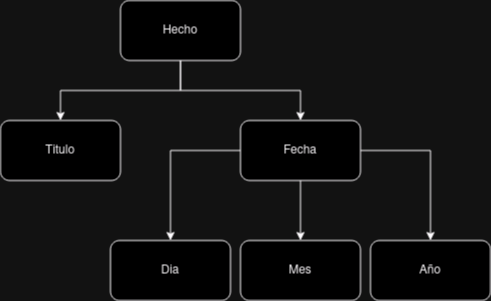

The diagram above was exported from draw.io. Its source (the exported page's mxGraphModel, read from the mxfile embedded in the PNG):
<mxGraphModel dx="472" dy="772" grid="1" gridSize="10" guides="1" tooltips="1" connect="1" arrows="1" fold="1" page="1" pageScale="1" pageWidth="827" pageHeight="1169" math="0" shadow="0">
  <root>
    <mxCell id="WIyWlLk6GJQsqaUBKTNV-0" />
    <mxCell id="WIyWlLk6GJQsqaUBKTNV-1" parent="WIyWlLk6GJQsqaUBKTNV-0" />
    <mxCell id="RFbRQSBq0srde8iPi9Bh-6" style="edgeStyle=orthogonalEdgeStyle;rounded=0;orthogonalLoop=1;jettySize=auto;html=1;entryX=0.5;entryY=0;entryDx=0;entryDy=0;" edge="1" parent="WIyWlLk6GJQsqaUBKTNV-1" source="RFbRQSBq0srde8iPi9Bh-0" target="RFbRQSBq0srde8iPi9Bh-2">
      <mxGeometry relative="1" as="geometry" />
    </mxCell>
    <mxCell id="RFbRQSBq0srde8iPi9Bh-7" style="edgeStyle=orthogonalEdgeStyle;rounded=0;orthogonalLoop=1;jettySize=auto;html=1;" edge="1" parent="WIyWlLk6GJQsqaUBKTNV-1" source="RFbRQSBq0srde8iPi9Bh-0" target="RFbRQSBq0srde8iPi9Bh-1">
      <mxGeometry relative="1" as="geometry" />
    </mxCell>
    <mxCell id="RFbRQSBq0srde8iPi9Bh-0" value="Hecho" style="rounded=1;whiteSpace=wrap;html=1;" vertex="1" parent="WIyWlLk6GJQsqaUBKTNV-1">
      <mxGeometry x="180" y="90" width="120" height="60" as="geometry" />
    </mxCell>
    <mxCell id="RFbRQSBq0srde8iPi9Bh-1" value="Titulo" style="rounded=1;whiteSpace=wrap;html=1;" vertex="1" parent="WIyWlLk6GJQsqaUBKTNV-1">
      <mxGeometry x="60" y="210" width="120" height="60" as="geometry" />
    </mxCell>
    <mxCell id="RFbRQSBq0srde8iPi9Bh-8" style="edgeStyle=orthogonalEdgeStyle;rounded=0;orthogonalLoop=1;jettySize=auto;html=1;" edge="1" parent="WIyWlLk6GJQsqaUBKTNV-1" source="RFbRQSBq0srde8iPi9Bh-2" target="RFbRQSBq0srde8iPi9Bh-5">
      <mxGeometry relative="1" as="geometry" />
    </mxCell>
    <mxCell id="RFbRQSBq0srde8iPi9Bh-9" style="edgeStyle=orthogonalEdgeStyle;rounded=0;orthogonalLoop=1;jettySize=auto;html=1;" edge="1" parent="WIyWlLk6GJQsqaUBKTNV-1" source="RFbRQSBq0srde8iPi9Bh-2" target="RFbRQSBq0srde8iPi9Bh-4">
      <mxGeometry relative="1" as="geometry" />
    </mxCell>
    <mxCell id="RFbRQSBq0srde8iPi9Bh-10" style="edgeStyle=orthogonalEdgeStyle;rounded=0;orthogonalLoop=1;jettySize=auto;html=1;" edge="1" parent="WIyWlLk6GJQsqaUBKTNV-1" source="RFbRQSBq0srde8iPi9Bh-2" target="RFbRQSBq0srde8iPi9Bh-3">
      <mxGeometry relative="1" as="geometry" />
    </mxCell>
    <mxCell id="RFbRQSBq0srde8iPi9Bh-2" value="Fecha" style="rounded=1;whiteSpace=wrap;html=1;" vertex="1" parent="WIyWlLk6GJQsqaUBKTNV-1">
      <mxGeometry x="300" y="210" width="120" height="60" as="geometry" />
    </mxCell>
    <mxCell id="RFbRQSBq0srde8iPi9Bh-3" value="Año" style="rounded=1;whiteSpace=wrap;html=1;" vertex="1" parent="WIyWlLk6GJQsqaUBKTNV-1">
      <mxGeometry x="430" y="330" width="120" height="60" as="geometry" />
    </mxCell>
    <mxCell id="RFbRQSBq0srde8iPi9Bh-4" value="Mes" style="rounded=1;whiteSpace=wrap;html=1;" vertex="1" parent="WIyWlLk6GJQsqaUBKTNV-1">
      <mxGeometry x="300" y="330" width="120" height="60" as="geometry" />
    </mxCell>
    <mxCell id="RFbRQSBq0srde8iPi9Bh-5" value="Dia" style="rounded=1;whiteSpace=wrap;html=1;" vertex="1" parent="WIyWlLk6GJQsqaUBKTNV-1">
      <mxGeometry x="170" y="330" width="120" height="60" as="geometry" />
    </mxCell>
  </root>
</mxGraphModel>